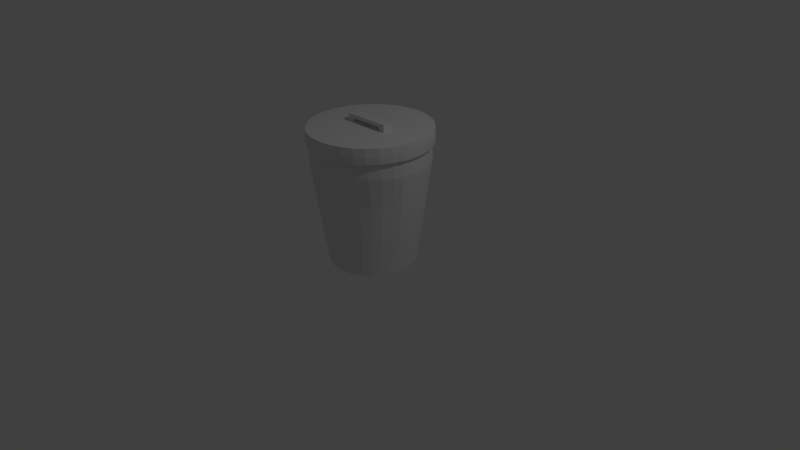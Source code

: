 # Source: Trashcan.blend  (saved by Blender 2.72.0; exported with 4.5.12 LTS)
import bpy
from mathutils import Matrix  # noqa: F401  (used for matrix-valued properties, if any)

bpy.ops.wm.read_factory_settings(use_empty=True)
scene = bpy.context.scene
scene.name = 'Scene'

# ---- collections
col_collection_1 = bpy.data.collections.new('Collection 1'); scene.collection.children.link(col_collection_1)

# ---- world
world_world = bpy.data.worlds.new('World'); scene.world = world_world
world_world.color = (0.05088, 0.05088, 0.05088)
world_world.use_sun_shadow = False
world_world.sun_shadow_jitter_overblur = 0.0
world_world.cycles.sampling_method = 'MANUAL'
world_world.cycles.sample_map_resolution = 256

# ---- cameras
cam_camera = bpy.data.cameras.new('Camera')
cam_camera.clip_end = 100.0
cam_camera.lens = 35.0
cam_camera.sensor_width = 32.0
cam_camera.sensor_height = 18.0
cam_camera.ortho_scale = 7.314
cam_camera.dof.focus_distance = 0.0
cam_camera.dof.aperture_fstop = 128.0

# ---- lights
light_lamp = bpy.data.lights.new('Lamp', 'POINT')
light_lamp.transmission_factor = 0.0
light_lamp.cutoff_distance = 30.0
light_lamp.energy = 100.0
light_lamp.shadow_buffer_clip_start = 1.001
light_lamp.shadow_soft_size = 0.1
light_lamp.shadow_maximum_resolution = 0.006
light_lamp.use_absolute_resolution = True
light_lamp.cycles.use_multiple_importance_sampling = False

# ---- meshes
me_circle = bpy.data.meshes.new('Circle')
me_circle.from_pydata([(0.000657, 0.5648, -0.002345), (-0.1079, 0.554, -0.002345), (-0.2123, 0.5219, -0.002345), (-0.3085, 0.4698, -0.002345), (-0.3928, 0.3996, -0.002345), (-0.462, 0.3142, -0.002345), (-0.5134, 0.2167, -0.002345), (-0.5451, 0.1109, -0.002345), (-0.5558, 0.000878, -0.002345), (-0.5451, -0.1091, -0.002345), (-0.5134, -0.2149, -0.002345), (-0.462, -0.3124, -0.002345), (-0.3928, -0.3979, -0.002345), (-0.3085, -0.468, -0.002345), (-0.2123, -0.5201, -0.002345), (-0.1079, -0.5522, -0.002345), (0.0006572, -0.563, -0.002345), (0.1092, -0.5522, -0.002345), (0.2136, -0.5201, -0.002345), (0.3098, -0.468, -0.002345), (0.3941, -0.3979, -0.002345), (0.4633, -0.3124, -0.002345), (0.5147, -0.2149, -0.002345), (0.5464, -0.1091, -0.002345), (0.5571, 0.0008785, -0.002345), (0.5464, 0.1109, -0.002345), (0.5147, 0.2167, -0.002345), (0.4633, 0.3142, -0.002345), (0.3941, 0.3996, -0.002345), (0.3098, 0.4698, -0.002345), (0.2136, 0.5219, -0.002345), (0.1092, 0.554, -0.002345), (0.000917, 0.7513, 1.663), (-0.1434, 0.7368, 1.663), (-0.2823, 0.6942, 1.663), (-0.4102, 0.6249, 1.663), (-0.5223, 0.5316, 1.663), (-0.6144, 0.4179, 1.663), (-0.6828, 0.2883, 1.663), (-0.7249, 0.1476, 1.663), (-0.7391, 0.001252, 1.663), (-0.7249, -0.1451, 1.663), (-0.6828, -0.2858, 1.663), (-0.6144, -0.4154, 1.663), (-0.5223, -0.5291, 1.663), (-0.4102, -0.6224, 1.663), (-0.2823, -0.6917, 1.663), (-0.1434, -0.7343, 1.663), (0.0009173, -0.7487, 1.663), (0.1453, -0.7343, 1.663), (0.2841, -0.6917, 1.663), (0.412, -0.6223, 1.663), (0.5242, -0.5291, 1.663), (0.6162, -0.4154, 1.663), (0.6846, -0.2858, 1.663), (0.7267, -0.1451, 1.663), (0.7409, 0.001253, 1.663), (0.7267, 0.1476, 1.663), (0.6846, 0.2883, 1.663), (0.6162, 0.4179, 1.663), (0.5242, 0.5316, 1.663), (0.412, 0.6249, 1.663), (0.2841, 0.6942, 1.663), (0.1453, 0.7368, 1.663), (0.1357, 0.6888, 0.9476), (0.000657, 0.7023, 0.9476), (0.49, -0.4386, 0.9476), (0.5761, -0.3323, 0.9476), (-0.6781, -0.136, 0.9476), (-0.6387, -0.2675, 0.9476), (0.3851, 0.5841, 0.9476), (0.2655, 0.6489, 0.9476), (0.2655, -0.5906, 0.9476), (0.3851, -0.5258, 0.9476), (-0.6781, 0.1377, 0.9476), (-0.6914, 0.000878, 0.9476), (0.5761, 0.3906, 0.9476), (0.49, 0.4969, 0.9476), (0.0006573, -0.644, 0.9476), (0.1357, -0.6305, 0.9476), (-0.5748, 0.3906, 0.9476), (-0.6387, 0.2693, 0.9476), (0.6794, 0.1377, 0.9476), (0.64, 0.2693, 0.9476), (-0.3838, 0.5841, 0.9476), (-0.4887, 0.4969, 0.9476), (-0.2642, -0.6471, 0.9476), (-0.1344, -0.6305, 0.9476), (0.6794, -0.136, 0.9476), (0.6927, 0.0008786, 0.9476), (-0.1344, 0.6888, 0.9476), (-0.2642, 0.6489, 0.9476), (-0.4887, -0.4951, 0.9476), (-0.3838, -0.5823, 0.9476), (0.64, -0.211, 0.9476), (-0.5748, -0.3888, 0.9476), (0.1232, 0.6251, 0.4727), (0.4447, -0.4209, 0.4727), (-0.6153, -0.1233, 0.4727), (0.3496, 0.5301, 0.4727), (0.241, -0.5589, 0.4727), (-0.6153, 0.125, 0.4727), (0.5228, 0.3545, 0.4727), (0.0006572, -0.6073, 0.4727), (-0.5215, 0.318, 0.4727), (0.6166, 0.1251, 0.4727), (-0.3482, 0.4936, 0.4727), (-0.2397, -0.5872, 0.4727), (0.6166, -0.1233, 0.4727), (-0.1219, 0.5886, 0.4727), (-0.4434, -0.4492, 0.4727), (0.000657, 0.6008, 0.4727), (0.5228, -0.3245, 0.4727), (-0.5795, -0.2427, 0.4727), (0.241, 0.5889, 0.4727), (0.3496, -0.5001, 0.4727), (-0.6273, 0.000878, 0.4727), (0.4447, 0.4509, 0.4727), (0.1232, -0.5951, 0.4727), (-0.5795, 0.2079, 0.4727), (0.5809, 0.2445, 0.4727), (-0.4434, 0.4144, 0.4727), (-0.1219, -0.5951, 0.4727), (0.6287, 0.0008785, 0.4727), (-0.2397, 0.5524, 0.4727), (-0.3482, -0.5283, 0.4727), (0.5809, -0.2144, 0.4727), (-0.5215, -0.3527, 0.4727), (0.000657, 0.7565, 1.344), (0.6205, -0.3906, 1.344), (-0.613, -0.2883, 1.344), (0.286, 0.699, 1.344), (0.4148, -0.5991, 1.344), (-0.6697, 0.000878, 1.344), (0.5278, 0.5352, 1.344), (0.1461, -0.7119, 1.344), (-0.613, 0.29, 1.344), (0.6894, 0.29, 1.344), (-0.5265, 0.5352, 1.344), (-0.1448, -0.7119, 1.344), (0.7462, 0.0008786, 1.344), (-0.2846, 0.699, 1.344), (-0.4135, -0.6274, 1.344), (0.6894, -0.26, 1.344), (-0.5441, -0.4189, 1.344), (0.1461, 0.7419, 1.344), (0.5278, -0.5051, 1.344), (-0.6554, -0.1465, 1.344), (0.4148, 0.6291, 1.344), (0.286, -0.6689, 1.344), (-0.6554, 0.1483, 1.344), (0.6205, 0.4207, 1.344), (0.0006573, -0.7264, 1.344), (-0.6192, 0.4207, 1.344), (0.7318, 0.1483, 1.344), (-0.4135, 0.6291, 1.344), (-0.2846, -0.6972, 1.344), (0.7318, -0.1465, 1.344), (-0.1448, 0.7419, 1.344), (-0.5265, -0.5334, 1.344), (-0.4342, 0.6499, 1.754), (-0.2991, 0.7221, 1.754), (-0.1525, 0.7666, 1.754), (-2.456e-08, 0.7816, 1.754), (-0.5527, 0.5527, 1.754), (-0.6499, 0.4342, 1.754), (-0.7221, 0.2991, 1.754), (-0.7666, 0.1525, 1.754), (-0.7816, 1.248e-07, 1.754), (-0.7666, -0.1525, 1.754), (-0.7221, -0.2991, 1.754), (-0.6499, -0.4342, 1.754), (-0.5527, -0.5527, 1.754), (-0.4342, -0.6499, 1.754), (-0.2991, -0.7221, 1.754), (-0.1525, -0.7666, 1.754), (2.301e-07, -0.7816, 1.754), (0.1525, -0.7666, 1.754), (0.2991, -0.7221, 1.754), (0.4342, -0.6499, 1.754), (0.5527, -0.5527, 1.754), (0.6499, -0.4342, 1.754), (0.7221, -0.2991, 1.754), (0.7666, -0.1525, 1.754), (0.7816, 8.205e-07, 1.754), (0.7666, 0.1525, 1.754), (0.7221, 0.2991, 1.754), (0.6499, 0.4342, 1.754), (0.5527, 0.5527, 1.754), (0.4342, 0.6499, 1.754), (0.2991, 0.7221, 1.754), (0.1525, 0.7666, 1.754), (-0.4342, 0.6499, 1.561), (-0.2991, 0.7221, 1.561), (-0.1525, 0.7666, 1.561), (-2.456e-08, 0.7816, 1.561), (-0.5527, 0.5527, 1.561), (-0.6499, 0.4342, 1.561), (-0.7221, 0.2991, 1.561), (-0.7666, 0.1525, 1.561), (-0.7816, 1.248e-07, 1.561), (-0.7666, -0.1525, 1.561), (-0.7221, -0.2991, 1.561), (-0.6499, -0.4342, 1.561), (-0.5527, -0.5527, 1.561), (-0.4342, -0.6499, 1.561), (-0.2991, -0.7221, 1.561), (-0.1525, -0.7666, 1.561), (2.301e-07, -0.7816, 1.561), (0.1525, -0.7666, 1.561), (0.2991, -0.7221, 1.561), (0.4342, -0.6499, 1.561), (0.5527, -0.5527, 1.561), (0.6499, -0.4342, 1.561), (0.7221, -0.2991, 1.561), (0.7666, -0.1525, 1.561), (0.7816, 8.205e-07, 1.561), (0.7666, 0.1525, 1.561), (0.7221, 0.2991, 1.561), (0.6499, 0.4342, 1.561), (0.5527, 0.5527, 1.561), (0.4342, 0.6499, 1.561), (0.2991, 0.7221, 1.561), (0.1525, 0.7666, 1.561), (0.4374, 0.6547, 1.657), (0.3013, 0.7274, 1.657), (0.3013, -0.7274, 1.657), (0.4374, -0.6547, 1.657), (-0.7722, 0.1536, 1.657), (-0.7874, 1.234e-07, 1.657), (0.6547, 0.4374, 1.657), (0.5568, 0.5568, 1.657), (2.325e-07, -0.7874, 1.657), (0.1536, -0.7722, 1.657), (-0.6547, 0.4374, 1.657), (-0.7274, 0.3013, 1.657), (0.7722, 0.1536, 1.657), (0.7274, 0.3013, 1.657), (-2.408e-08, 0.7874, 1.657), (-0.1536, 0.7722, 1.657), (-0.3013, -0.7274, 1.657), (-0.1536, -0.7722, 1.657), (0.7722, -0.1536, 1.657), (0.7874, 8.242e-07, 1.657), (-0.3013, 0.7274, 1.657), (-0.4374, 0.6547, 1.657), (-0.5568, -0.5568, 1.657), (-0.4374, -0.6547, 1.657), (0.6547, -0.4374, 1.657), (0.7274, -0.3013, 1.657), (-0.7274, -0.3013, 1.657), (-0.6547, -0.4374, 1.657), (0.1536, 0.7722, 1.657), (0.5568, -0.5568, 1.657), (-0.7722, -0.1536, 1.657), (-0.5568, 0.5568, 1.657), (-0.3917, 0.5862, 1.578), (-0.2698, 0.6514, 1.578), (-0.1375, 0.6915, 1.578), (-2.981e-08, 0.705, 1.578), (-0.4985, 0.4985, 1.578), (-0.5862, 0.3917, 1.578), (-0.6514, 0.2698, 1.578), (-0.6915, 0.1375, 1.578), (-0.705, 1.456e-07, 1.578), (-0.6915, -0.1375, 1.578), (-0.6514, -0.2698, 1.578), (-0.5862, -0.3917, 1.578), (-0.4985, -0.4985, 1.578), (-0.3917, -0.5862, 1.578), (-0.2698, -0.6514, 1.578), (-0.1375, -0.6915, 1.578), (1.999e-07, -0.705, 1.578), (0.1375, -0.6915, 1.578), (0.2698, -0.6514, 1.578), (0.3917, -0.5862, 1.578), (0.4985, -0.4985, 1.578), (0.5862, -0.3917, 1.578), (0.6514, -0.2698, 1.578), (0.6915, -0.1375, 1.578), (0.705, 7.732e-07, 1.578), (0.6915, 0.1375, 1.578), (0.6514, 0.2698, 1.578), (0.5862, 0.3917, 1.578), (0.4985, 0.4985, 1.578), (0.3917, 0.5862, 1.578), (0.2698, 0.6514, 1.578), (0.1375, 0.6915, 1.578), (0.7066, 0.2927, 1.534), (0.6359, 0.4249, 1.534), (-0.5408, 0.5408, 1.534), (-0.6359, 0.4249, 1.534), (-0.1492, -0.7501, 1.534), (2.24e-07, -0.7648, 1.534), (0.7648, 8.108e-07, 1.534), (0.7501, 0.1492, 1.534), (-0.1492, 0.7501, 1.534), (-0.2927, 0.7066, 1.534), (-0.4249, -0.6359, 1.534), (-0.2927, -0.7066, 1.534), (0.7066, -0.2927, 1.534), (0.7501, -0.1492, 1.534), (-0.4249, 0.6359, 1.534), (-0.6359, -0.4249, 1.534), (-0.5408, -0.5408, 1.534), (0.1492, 0.7501, 1.534), (-2.517e-08, 0.7648, 1.534), (0.5408, -0.5408, 1.534), (0.6359, -0.4249, 1.534), (-0.7501, -0.1492, 1.534), (-0.7066, -0.2927, 1.534), (0.4249, 0.6359, 1.534), (0.2927, 0.7066, 1.534), (0.2927, -0.7066, 1.534), (0.4249, -0.6359, 1.534), (-0.7501, 0.1492, 1.534), (-0.7648, 1.3e-07, 1.534), (0.5408, 0.5408, 1.534), (0.1492, -0.7501, 1.534), (-0.7066, 0.2927, 1.534), (0.2288, 0.06507, 1.847), (-0.2288, 0.06507, 1.847), (0.2288, -0.06507, 1.847), (-0.2288, -0.06507, 1.847), (0.2288, 0.06507, 1.801), (-0.2288, 0.06507, 1.801), (0.2288, -0.06507, 1.801), (-0.2288, -0.06507, 1.801), (0.2288, 0.06507, 1.847), (-0.2288, 0.06507, 1.847), (0.2288, -0.06507, 1.847), (-0.2288, -0.06507, 1.847), (0.2288, 0.06507, 1.801), (-0.2288, 0.06507, 1.801), (0.2288, -0.06507, 1.801), (-0.2288, -0.06507, 1.801), (0.3121, 0.06507, 1.847), (-0.3121, 0.06507, 1.847), (0.3121, -0.06507, 1.847), (-0.3121, -0.06507, 1.847), (0.3121, 0.06507, 1.801), (-0.3121, 0.06507, 1.801), (0.3121, -0.06507, 1.801), (-0.3121, -0.06507, 1.801), (0.2288, 0.06507, 1.7), (-0.2288, 0.06507, 1.7), (0.2288, -0.06507, 1.7), (-0.2288, -0.06507, 1.7), (0.3121, 0.06507, 1.7), (-0.3121, 0.06507, 1.7), (0.3121, -0.06507, 1.7), (-0.3121, -0.06507, 1.7)], [], [(145, 128, 32, 63), (146, 129, 53, 52), (147, 130, 42, 41), (148, 131, 62, 61), (149, 132, 51, 50), (150, 133, 40, 39), (151, 134, 60, 59), (152, 135, 49, 48), (153, 136, 38, 37), (154, 137, 58, 57), (155, 138, 36, 35), (156, 139, 47, 46), (157, 140, 56, 55), (158, 141, 34, 33), (159, 142, 45, 44), (129, 143, 54, 53), (130, 144, 43, 42), (131, 145, 63, 62), (132, 146, 52, 51), (133, 147, 41, 40), (134, 148, 61, 60), (135, 149, 50, 49), (136, 150, 39, 38), (137, 151, 59, 58), (138, 153, 37, 36), (139, 152, 48, 47), (140, 154, 57, 56), (141, 155, 35, 34), (142, 156, 46, 45), (143, 157, 55, 54), (128, 158, 33, 32), (144, 159, 44, 43), (1, 0, 31, 30, 29, 28, 27, 26, 25, 24, 23, 22, 21, 20, 19, 18, 17, 16, 15, 14, 13, 12, 11, 10, 9, 8, 7, 6, 5, 4, 3, 2), (96, 111, 65, 64), (97, 112, 67, 66), (98, 113, 69, 68), (99, 114, 71, 70), (100, 115, 73, 72), (101, 116, 75, 74), (102, 117, 77, 76), (103, 118, 79, 78), (104, 119, 81, 80), (105, 120, 83, 82), (106, 121, 85, 84), (107, 122, 87, 86), (108, 123, 89, 88), (109, 124, 91, 90), (110, 125, 93, 92), (112, 126, 94, 67), (113, 127, 95, 69), (114, 96, 64, 71), (115, 97, 66, 73), (116, 98, 68, 75), (117, 99, 70, 77), (118, 100, 72, 79), (119, 101, 74, 81), (120, 102, 76, 83), (121, 104, 80, 85), (122, 103, 78, 87), (123, 105, 82, 89), (124, 106, 84, 91), (125, 107, 86, 93), (126, 108, 88, 94), (111, 109, 90, 65), (127, 110, 92, 95), (31, 0, 111, 96), (20, 21, 112, 97), (9, 10, 113, 98), (29, 30, 114, 99), (18, 19, 115, 100), (7, 8, 116, 101), (27, 28, 117, 102), (16, 17, 118, 103), (5, 6, 119, 104), (25, 26, 120, 105), (3, 4, 121, 106), (14, 15, 122, 107), (23, 24, 123, 108), (1, 2, 124, 109), (12, 13, 125, 110), (21, 22, 126, 112), (10, 11, 127, 113), (30, 31, 96, 114), (19, 20, 97, 115), (8, 9, 98, 116), (28, 29, 99, 117), (17, 18, 100, 118), (6, 7, 101, 119), (26, 27, 102, 120), (4, 5, 104, 121), (15, 16, 103, 122), (24, 25, 105, 123), (2, 3, 106, 124), (13, 14, 107, 125), (22, 23, 108, 126), (0, 1, 109, 111), (11, 12, 110, 127), (64, 65, 128, 145), (66, 67, 129, 146), (68, 69, 130, 147), (70, 71, 131, 148), (72, 73, 132, 149), (74, 75, 133, 150), (76, 77, 134, 151), (78, 79, 135, 152), (80, 81, 136, 153), (82, 83, 137, 154), (84, 85, 138, 155), (86, 87, 139, 156), (88, 89, 140, 157), (90, 91, 141, 158), (92, 93, 142, 159), (67, 94, 143, 129), (69, 95, 144, 130), (71, 64, 145, 131), (73, 66, 146, 132), (75, 68, 147, 133), (77, 70, 148, 134), (79, 72, 149, 135), (81, 74, 150, 136), (83, 76, 151, 137), (85, 80, 153, 138), (87, 78, 152, 139), (89, 82, 154, 140), (91, 84, 155, 141), (93, 86, 156, 142), (94, 88, 157, 143), (65, 90, 158, 128), (95, 92, 159, 144), (224, 225, 222, 221), (226, 227, 211, 210), (228, 229, 200, 199), (230, 231, 220, 219), (232, 233, 209, 208), (234, 235, 198, 197), (236, 237, 218, 217), (238, 239, 194, 195), (240, 241, 207, 206), (242, 243, 216, 215), (244, 245, 192, 193), (246, 247, 205, 204), (248, 249, 214, 213), (250, 251, 203, 202), (225, 252, 223, 222), (227, 253, 212, 211), (229, 254, 201, 200), (231, 224, 221, 220), (233, 226, 210, 209), (235, 228, 199, 198), (237, 230, 219, 218), (255, 234, 197, 196), (241, 232, 208, 207), (243, 236, 217, 216), (239, 244, 193, 194), (247, 240, 206, 205), (249, 242, 215, 214), (245, 255, 196, 192), (251, 246, 204, 203), (252, 238, 195, 223), (253, 248, 213, 212), (254, 250, 202, 201), (164, 160, 161, 162, 163, 191, 190, 189, 188, 187, 186, 185, 184, 183, 182, 181, 180, 179, 178, 177, 176, 175, 174, 173, 172, 171, 170, 169, 168, 167, 166, 165), (189, 190, 225, 224), (178, 179, 227, 226), (167, 168, 229, 228), (187, 188, 231, 230), (176, 177, 233, 232), (165, 166, 235, 234), (185, 186, 237, 236), (163, 162, 239, 238), (174, 175, 241, 240), (183, 184, 243, 242), (161, 160, 245, 244), (172, 173, 247, 246), (181, 182, 249, 248), (170, 171, 251, 250), (190, 191, 252, 225), (179, 180, 253, 227), (168, 169, 254, 229), (188, 189, 224, 231), (177, 178, 226, 233), (166, 167, 228, 235), (186, 187, 230, 237), (164, 165, 234, 255), (175, 176, 232, 241), (184, 185, 236, 243), (162, 161, 244, 239), (173, 174, 240, 247), (182, 183, 242, 249), (160, 164, 255, 245), (171, 172, 246, 251), (191, 163, 238, 252), (180, 181, 248, 253), (169, 170, 250, 254), (288, 289, 283, 282), (290, 291, 261, 260), (292, 293, 272, 271), (294, 295, 281, 280), (296, 297, 257, 258), (298, 299, 270, 269), (300, 301, 279, 278), (302, 290, 260, 256), (303, 304, 268, 267), (305, 306, 259, 287), (307, 308, 277, 276), (309, 310, 266, 265), (311, 312, 286, 285), (313, 314, 275, 274), (315, 316, 264, 263), (289, 317, 284, 283), (293, 318, 273, 272), (291, 319, 262, 261), (295, 288, 282, 281), (306, 296, 258, 259), (299, 292, 271, 270), (301, 294, 280, 279), (297, 302, 256, 257), (304, 298, 269, 268), (308, 300, 278, 277), (310, 303, 267, 266), (312, 305, 287, 286), (314, 307, 276, 275), (316, 309, 265, 264), (317, 311, 285, 284), (318, 313, 274, 273), (319, 315, 263, 262), (218, 219, 289, 288), (196, 197, 291, 290), (207, 208, 293, 292), (216, 217, 295, 294), (194, 193, 297, 296), (205, 206, 299, 298), (214, 215, 301, 300), (192, 196, 290, 302), (203, 204, 304, 303), (223, 195, 306, 305), (212, 213, 308, 307), (201, 202, 310, 309), (221, 222, 312, 311), (210, 211, 314, 313), (199, 200, 316, 315), (219, 220, 317, 289), (208, 209, 318, 293), (197, 198, 319, 291), (217, 218, 288, 295), (195, 194, 296, 306), (206, 207, 292, 299), (215, 216, 294, 301), (193, 192, 302, 297), (204, 205, 298, 304), (213, 214, 300, 308), (202, 203, 303, 310), (222, 223, 305, 312), (211, 212, 307, 314), (200, 201, 309, 316), (220, 221, 311, 317), (209, 210, 313, 318), (198, 199, 315, 319), (320, 322, 323, 321), (324, 325, 327, 326), (323, 322, 326, 327), (325, 321, 329, 333), (320, 321, 325, 324), (320, 324, 332, 328), (333, 329, 337, 341), (328, 332, 340, 336), (326, 322, 330, 334), (323, 327, 335, 331), (327, 325, 333, 335), (324, 326, 334, 332), (321, 323, 331, 329), (322, 320, 328, 330), (337, 339, 343, 341), (338, 336, 340, 342), (334, 330, 338, 342), (331, 335, 343, 339), (334, 342, 350, 346), (343, 335, 347, 351), (329, 331, 339, 337), (330, 328, 336, 338), (347, 345, 349, 351), (344, 346, 350, 348), (333, 341, 349, 345), (340, 332, 344, 348), (341, 343, 351, 349), (342, 340, 348, 350), (335, 333, 345, 347), (332, 334, 346, 344)])
me_circle.use_remesh_preserve_volume = False
me_circle.use_remesh_preserve_attributes = False
me_circle.use_mirror_vertex_groups = False
me_circle.update()

# ---- objects
ob_circle = bpy.data.objects.new('Circle', me_circle)
ob_lamp = bpy.data.objects.new('Lamp', light_lamp)
ob_camera = bpy.data.objects.new('Camera', cam_camera)

# ---- transforms, parenting, visibility, modifiers, constraints
ob_circle.location = (0.0, 0.0, 0.0)
ob_circle.lineart.crease_threshold = 0.0
_vg = ob_circle.vertex_groups.new(name='Group')
ob_lamp.location = (4.076, 1.005, 5.904)
ob_lamp.rotation_euler = (0.6503, 0.05522, 1.866)
ob_lamp.lock_rotations_4d = False
ob_lamp.empty_display_type = 'ARROWS'
ob_lamp.color = (0.0, 0.0, 0.0, 0.0)
ob_lamp.lineart.crease_threshold = 0.0
ob_camera.location = (7.481, -6.508, 5.344)
ob_camera.rotation_euler = (1.109, 0.01082, 0.8149)
ob_camera.lock_rotations_4d = False
ob_camera.empty_display_type = 'ARROWS'
ob_camera.color = (0.0, 0.0, 0.0, 0.0)
ob_camera.display_type = 'WIRE'
ob_camera.lineart.crease_threshold = 0.0

# ---- collection membership
col_collection_1.objects.link(ob_circle)
col_collection_1.objects.link(ob_lamp)
col_collection_1.objects.link(ob_camera)

# ---- scene / render settings (as saved in the file)
scene.camera = ob_camera
scene.frame_start = 1; scene.frame_end = 250; scene.frame_set(1)
scene.render.engine = 'BLENDER_EEVEE_NEXT'
scene.render.resolution_percentage = 50
scene.render.dither_intensity = 0.0
scene.cycles.use_denoising = False
scene.cycles.samples = 10
scene.cycles.sampling_pattern = 'TABULATED_SOBOL'
scene.cycles.light_sampling_threshold = 0.0
scene.cycles.use_adaptive_sampling = False
scene.cycles.use_light_tree = False
scene.cycles.blur_glossy = 0.0
scene.cycles.pixel_filter_type = 'GAUSSIAN'
scene.cycles.sample_clamp_indirect = 0.0
scene.view_settings.view_transform = 'Standard'
bpy.context.view_layer.update()
